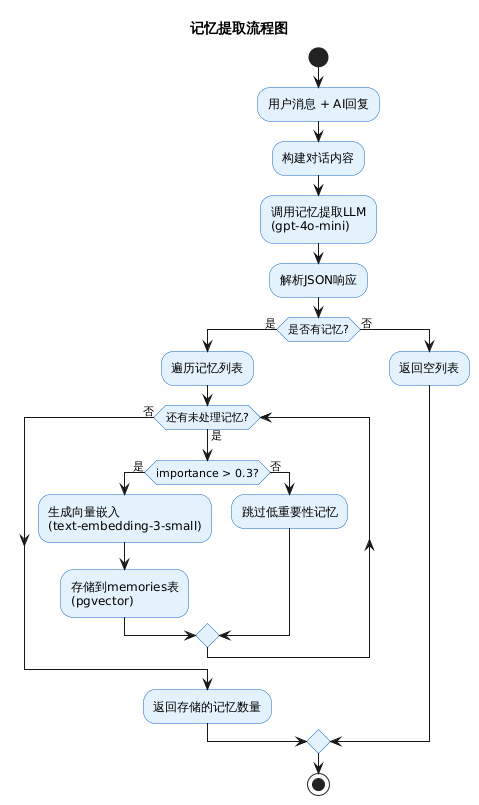

The diagram above was rendered by PlantUML. Its source (embedded in the PNG):
@startuml
skinparam backgroundColor #FFFFFF
skinparam defaultFontName Microsoft YaHei
skinparam ActivityBackgroundColor #E3F2FD
skinparam ActivityBorderColor #1565C0

title 记忆提取流程图

start

:用户消息 + AI回复;

:构建对话内容;

:调用记忆提取LLM\n(gpt-4o-mini);

:解析JSON响应;

if (是否有记忆?) then (是)
    :遍历记忆列表;
    
    while (还有未处理记忆?) is (是)
        if (importance > 0.3?) then (是)
            :生成向量嵌入\n(text-embedding-3-small);
            :存储到memories表\n(pgvector);
        else (否)
            :跳过低重要性记忆;
        endif
    endwhile (否)
    
    :返回存储的记忆数量;
else (否)
    :返回空列表;
endif

stop
@enduml